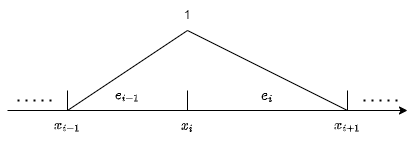

The diagram above was exported from draw.io. Its source (the exported page's mxGraphModel, read from the mxfile embedded in the PNG):
<mxGraphModel dx="532" dy="374" grid="1" gridSize="10" guides="1" tooltips="1" connect="1" arrows="1" fold="1" page="1" pageScale="1" pageWidth="827" pageHeight="1169" math="1" shadow="0">
  <root>
    <mxCell id="0" />
    <mxCell id="1" parent="0" />
    <mxCell id="2" value="" style="endArrow=classic;html=1;" parent="1" edge="1">
      <mxGeometry width="50" height="50" relative="1" as="geometry">
        <mxPoint x="60" y="240" as="sourcePoint" />
        <mxPoint x="460" y="240" as="targetPoint" />
      </mxGeometry>
    </mxCell>
    <mxCell id="3" value="" style="endArrow=none;html=1;" parent="1" edge="1">
      <mxGeometry width="50" height="50" relative="1" as="geometry">
        <mxPoint x="120" y="240" as="sourcePoint" />
        <mxPoint x="120" y="220" as="targetPoint" />
      </mxGeometry>
    </mxCell>
    <mxCell id="4" value="" style="endArrow=none;html=1;" parent="1" edge="1">
      <mxGeometry width="50" height="50" relative="1" as="geometry">
        <mxPoint x="240" y="240" as="sourcePoint" />
        <mxPoint x="240" y="220" as="targetPoint" />
      </mxGeometry>
    </mxCell>
    <mxCell id="5" value="" style="endArrow=none;html=1;" parent="1" edge="1">
      <mxGeometry width="50" height="50" relative="1" as="geometry">
        <mxPoint x="400" y="240" as="sourcePoint" />
        <mxPoint x="400" y="220" as="targetPoint" />
      </mxGeometry>
    </mxCell>
    <mxCell id="6" value="$$x_{i-1}$$" style="text;html=1;strokeColor=none;fillColor=none;align=center;verticalAlign=middle;whiteSpace=wrap;rounded=0;" parent="1" vertex="1">
      <mxGeometry x="90" y="240" width="60" height="30" as="geometry" />
    </mxCell>
    <mxCell id="7" value="$$x_{i}$$" style="text;html=1;strokeColor=none;fillColor=none;align=center;verticalAlign=middle;whiteSpace=wrap;rounded=0;" parent="1" vertex="1">
      <mxGeometry x="210" y="240" width="60" height="30" as="geometry" />
    </mxCell>
    <mxCell id="8" value="$$x_{i+1}$$" style="text;html=1;strokeColor=none;fillColor=none;align=center;verticalAlign=middle;whiteSpace=wrap;rounded=0;" parent="1" vertex="1">
      <mxGeometry x="370" y="240" width="60" height="30" as="geometry" />
    </mxCell>
    <mxCell id="9" value="" style="endArrow=none;html=1;exitX=0.5;exitY=0;exitDx=0;exitDy=0;" parent="1" source="6" edge="1">
      <mxGeometry width="50" height="50" relative="1" as="geometry">
        <mxPoint x="160" y="200" as="sourcePoint" />
        <mxPoint x="240" y="160" as="targetPoint" />
      </mxGeometry>
    </mxCell>
    <mxCell id="10" value="" style="endArrow=none;html=1;exitX=0.5;exitY=0;exitDx=0;exitDy=0;" parent="1" source="8" edge="1">
      <mxGeometry width="50" height="50" relative="1" as="geometry">
        <mxPoint x="290" y="200" as="sourcePoint" />
        <mxPoint x="240" y="160" as="targetPoint" />
      </mxGeometry>
    </mxCell>
    <mxCell id="11" value="1" style="text;html=1;strokeColor=none;fillColor=none;align=center;verticalAlign=middle;whiteSpace=wrap;rounded=0;" parent="1" vertex="1">
      <mxGeometry x="210" y="130" width="60" height="30" as="geometry" />
    </mxCell>
    <mxCell id="12" value="" style="endArrow=none;dashed=1;html=1;dashPattern=1 3;strokeWidth=2;" parent="1" edge="1">
      <mxGeometry width="50" height="50" relative="1" as="geometry">
        <mxPoint x="70" y="230" as="sourcePoint" />
        <mxPoint x="110" y="230" as="targetPoint" />
      </mxGeometry>
    </mxCell>
    <mxCell id="13" value="" style="endArrow=none;dashed=1;html=1;dashPattern=1 3;strokeWidth=2;" parent="1" edge="1">
      <mxGeometry width="50" height="50" relative="1" as="geometry">
        <mxPoint x="450" y="230" as="sourcePoint" />
        <mxPoint x="410" y="230" as="targetPoint" />
      </mxGeometry>
    </mxCell>
    <mxCell id="14" value="$$e_{i-1}$$" style="text;html=1;strokeColor=none;fillColor=none;align=center;verticalAlign=middle;whiteSpace=wrap;rounded=0;" vertex="1" parent="1">
      <mxGeometry x="150" y="210" width="60" height="30" as="geometry" />
    </mxCell>
    <mxCell id="15" value="$$e_{i}$$" style="text;html=1;strokeColor=none;fillColor=none;align=center;verticalAlign=middle;whiteSpace=wrap;rounded=0;" vertex="1" parent="1">
      <mxGeometry x="290" y="210" width="60" height="30" as="geometry" />
    </mxCell>
  </root>
</mxGraphModel>